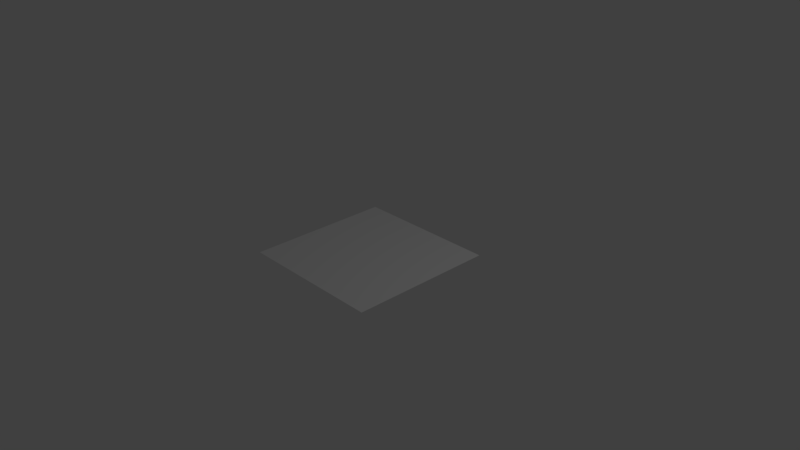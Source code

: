 # Source: case.blend  (saved by Blender 2.78.0; exported with 4.5.12 LTS)
import bpy
from mathutils import Matrix  # noqa: F401  (used for matrix-valued properties, if any)

bpy.ops.wm.read_factory_settings(use_empty=True)
scene = bpy.context.scene
scene.name = 'Scene'

# ---- collections
col_collection_1 = bpy.data.collections.new('Collection 1'); scene.collection.children.link(col_collection_1)

# ---- world
world_world = bpy.data.worlds.new('World'); scene.world = world_world
world_world.color = (0.05088, 0.05088, 0.05088)
world_world.use_sun_shadow = False
world_world.sun_shadow_jitter_overblur = 0.0
world_world.cycles.sampling_method = 'MANUAL'

# ---- cameras
cam_camera = bpy.data.cameras.new('Camera')
cam_camera.clip_end = 100.0
cam_camera.lens = 35.0
cam_camera.sensor_width = 32.0
cam_camera.sensor_height = 18.0
cam_camera.ortho_scale = 7.314
cam_camera.dof.focus_distance = 0.0
cam_camera.dof.aperture_fstop = 128.0

# ---- lights
light_lamp = bpy.data.lights.new('Lamp', 'POINT')
light_lamp.transmission_factor = 0.0
light_lamp.cutoff_distance = 30.0
light_lamp.energy = 100.0
light_lamp.shadow_buffer_clip_start = 1.001
light_lamp.shadow_soft_size = 0.1
light_lamp.shadow_maximum_resolution = 0.006
light_lamp.use_absolute_resolution = True

# ---- meshes
me_plane = bpy.data.meshes.new('Plane')
me_plane.from_pydata([(-1.0, -1.0, 0.0), (1.0, -1.0, 0.0), (-1.0, 1.0, 0.0), (1.0, 1.0, 0.0)], [], [(0, 1, 3, 2)])
me_plane.use_remesh_preserve_volume = False
me_plane.use_remesh_preserve_attributes = False
me_plane.use_mirror_vertex_groups = False
me_plane.update()

# ---- objects
ob_plane = bpy.data.objects.new('Plane', me_plane)
ob_lamp = bpy.data.objects.new('Lamp', light_lamp)
ob_camera = bpy.data.objects.new('Camera', cam_camera)

# ---- transforms, parenting, visibility, modifiers, constraints
ob_plane.location = (0.0, 0.0, 0.0)
ob_plane.lineart.crease_threshold = 0.0
ob_lamp.location = (4.076, 1.005, 5.904)
ob_lamp.rotation_euler = (0.6503, 0.05522, 1.866)
ob_lamp.lock_rotations_4d = False
ob_lamp.empty_display_type = 'ARROWS'
ob_lamp.color = (0.0, 0.0, 0.0, 0.0)
ob_lamp.lineart.crease_threshold = 0.0
ob_camera.location = (7.481, -6.508, 5.344)
ob_camera.rotation_euler = (1.109, 0.0, 0.8149)
ob_camera.lock_rotations_4d = False
ob_camera.empty_display_type = 'ARROWS'
ob_camera.color = (0.0, 0.0, 0.0, 0.0)
ob_camera.display_type = 'WIRE'
ob_camera.lineart.crease_threshold = 0.0

# ---- collection membership
col_collection_1.objects.link(ob_plane)
col_collection_1.objects.link(ob_lamp)
col_collection_1.objects.link(ob_camera)

# ---- scene / render settings (as saved in the file)
scene.camera = ob_camera
scene.frame_start = 1; scene.frame_end = 250; scene.frame_set(0)
scene.render.engine = 'BLENDER_EEVEE_NEXT'
scene.render.resolution_percentage = 50
scene.render.dither_intensity = 0.0
scene.cycles.use_denoising = False
scene.cycles.samples = 128
scene.cycles.sampling_pattern = 'TABULATED_SOBOL'
scene.cycles.light_sampling_threshold = 0.0
scene.cycles.use_adaptive_sampling = False
scene.cycles.use_light_tree = False
scene.cycles.blur_glossy = 0.0
scene.cycles.sample_clamp_indirect = 0.0
scene.view_settings.view_transform = 'Standard'
scene.unit_settings.scale_length = 0.001
bpy.context.view_layer.update()
